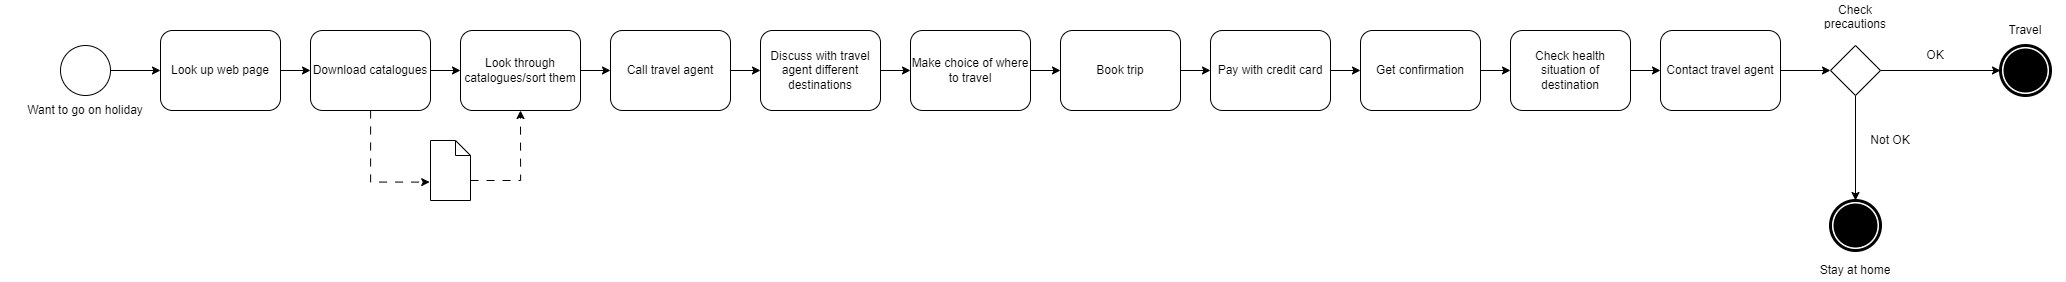

The diagram above was exported from draw.io. Its source (the exported page's mxGraphModel, read from the mxfile embedded in the PNG):
<mxGraphModel dx="3187" dy="1756" grid="1" gridSize="10" guides="1" tooltips="1" connect="1" arrows="1" fold="1" page="1" pageScale="1" pageWidth="850" pageHeight="1100" background="none" math="0" shadow="0">
  <root>
    <mxCell id="0" />
    <mxCell id="1" parent="0" />
    <mxCell id="7a84cebc1def654-1" value="" style="shape=mxgraph.bpmn.shape;html=1;verticalLabelPosition=bottom;labelBackgroundColor=#ffffff;verticalAlign=top;perimeter=ellipsePerimeter;outline=standard;symbol=general;" parent="1" vertex="1">
      <mxGeometry x="260" y="265" width="50" height="50" as="geometry" />
    </mxCell>
    <mxCell id="BAfEPCSNkRgsndy91Gh--22" style="edgeStyle=orthogonalEdgeStyle;rounded=0;orthogonalLoop=1;jettySize=auto;html=1;" edge="1" parent="1" source="7a84cebc1def654-2" target="BAfEPCSNkRgsndy91Gh--3">
      <mxGeometry relative="1" as="geometry" />
    </mxCell>
    <mxCell id="7a84cebc1def654-2" value="Look up web page" style="shape=ext;rounded=1;html=1;whiteSpace=wrap;" parent="1" vertex="1">
      <mxGeometry x="360" y="250" width="120" height="80" as="geometry" />
    </mxCell>
    <mxCell id="7a84cebc1def654-36" style="edgeStyle=orthogonalEdgeStyle;rounded=0;html=1;jettySize=auto;orthogonalLoop=1;" parent="1" source="7a84cebc1def654-1" target="7a84cebc1def654-2" edge="1">
      <mxGeometry relative="1" as="geometry" />
    </mxCell>
    <UserObject label="Want to go on holiday" placeholders="1" name="Variable" id="BAfEPCSNkRgsndy91Gh--2">
      <mxCell style="text;html=1;strokeColor=none;fillColor=none;align=center;verticalAlign=middle;whiteSpace=wrap;overflow=hidden;" vertex="1" parent="1">
        <mxGeometry x="200" y="320" width="170" height="20" as="geometry" />
      </mxCell>
    </UserObject>
    <mxCell id="BAfEPCSNkRgsndy91Gh--12" style="edgeStyle=orthogonalEdgeStyle;rounded=0;orthogonalLoop=1;jettySize=auto;html=1;entryX=-0.02;entryY=0.693;entryDx=0;entryDy=0;entryPerimeter=0;dashed=1;dashPattern=8 8;" edge="1" parent="1" source="BAfEPCSNkRgsndy91Gh--3" target="BAfEPCSNkRgsndy91Gh--11">
      <mxGeometry relative="1" as="geometry" />
    </mxCell>
    <mxCell id="BAfEPCSNkRgsndy91Gh--23" style="edgeStyle=orthogonalEdgeStyle;rounded=0;orthogonalLoop=1;jettySize=auto;html=1;entryX=0;entryY=0.5;entryDx=0;entryDy=0;" edge="1" parent="1" source="BAfEPCSNkRgsndy91Gh--3" target="BAfEPCSNkRgsndy91Gh--4">
      <mxGeometry relative="1" as="geometry" />
    </mxCell>
    <mxCell id="BAfEPCSNkRgsndy91Gh--3" value="Download catalogues" style="shape=ext;rounded=1;html=1;whiteSpace=wrap;" vertex="1" parent="1">
      <mxGeometry x="510" y="250" width="120" height="80" as="geometry" />
    </mxCell>
    <mxCell id="BAfEPCSNkRgsndy91Gh--24" style="edgeStyle=orthogonalEdgeStyle;rounded=0;orthogonalLoop=1;jettySize=auto;html=1;" edge="1" parent="1" source="BAfEPCSNkRgsndy91Gh--4" target="BAfEPCSNkRgsndy91Gh--5">
      <mxGeometry relative="1" as="geometry" />
    </mxCell>
    <mxCell id="BAfEPCSNkRgsndy91Gh--4" value="Look through catalogues/sort them" style="shape=ext;rounded=1;html=1;whiteSpace=wrap;" vertex="1" parent="1">
      <mxGeometry x="660" y="250" width="120" height="80" as="geometry" />
    </mxCell>
    <mxCell id="BAfEPCSNkRgsndy91Gh--25" style="edgeStyle=orthogonalEdgeStyle;rounded=0;orthogonalLoop=1;jettySize=auto;html=1;" edge="1" parent="1" source="BAfEPCSNkRgsndy91Gh--5" target="BAfEPCSNkRgsndy91Gh--6">
      <mxGeometry relative="1" as="geometry" />
    </mxCell>
    <mxCell id="BAfEPCSNkRgsndy91Gh--5" value="Call travel agent" style="shape=ext;rounded=1;html=1;whiteSpace=wrap;" vertex="1" parent="1">
      <mxGeometry x="810" y="250" width="120" height="80" as="geometry" />
    </mxCell>
    <mxCell id="BAfEPCSNkRgsndy91Gh--26" style="edgeStyle=orthogonalEdgeStyle;rounded=0;orthogonalLoop=1;jettySize=auto;html=1;" edge="1" parent="1" source="BAfEPCSNkRgsndy91Gh--6" target="BAfEPCSNkRgsndy91Gh--7">
      <mxGeometry relative="1" as="geometry" />
    </mxCell>
    <mxCell id="BAfEPCSNkRgsndy91Gh--6" value="Discuss with travel agent different destinations" style="shape=ext;rounded=1;html=1;whiteSpace=wrap;" vertex="1" parent="1">
      <mxGeometry x="960" y="250" width="120" height="80" as="geometry" />
    </mxCell>
    <mxCell id="BAfEPCSNkRgsndy91Gh--27" style="edgeStyle=orthogonalEdgeStyle;rounded=0;orthogonalLoop=1;jettySize=auto;html=1;" edge="1" parent="1" source="BAfEPCSNkRgsndy91Gh--7" target="BAfEPCSNkRgsndy91Gh--8">
      <mxGeometry relative="1" as="geometry" />
    </mxCell>
    <mxCell id="BAfEPCSNkRgsndy91Gh--7" value="Make choice of where to travel" style="shape=ext;rounded=1;html=1;whiteSpace=wrap;" vertex="1" parent="1">
      <mxGeometry x="1110" y="250" width="120" height="80" as="geometry" />
    </mxCell>
    <mxCell id="BAfEPCSNkRgsndy91Gh--28" style="edgeStyle=orthogonalEdgeStyle;rounded=0;orthogonalLoop=1;jettySize=auto;html=1;" edge="1" parent="1" source="BAfEPCSNkRgsndy91Gh--8" target="BAfEPCSNkRgsndy91Gh--9">
      <mxGeometry relative="1" as="geometry" />
    </mxCell>
    <mxCell id="BAfEPCSNkRgsndy91Gh--8" value="Book trip" style="shape=ext;rounded=1;html=1;whiteSpace=wrap;" vertex="1" parent="1">
      <mxGeometry x="1260" y="250" width="120" height="80" as="geometry" />
    </mxCell>
    <mxCell id="BAfEPCSNkRgsndy91Gh--29" style="edgeStyle=orthogonalEdgeStyle;rounded=0;orthogonalLoop=1;jettySize=auto;html=1;" edge="1" parent="1" source="BAfEPCSNkRgsndy91Gh--9" target="BAfEPCSNkRgsndy91Gh--10">
      <mxGeometry relative="1" as="geometry" />
    </mxCell>
    <mxCell id="BAfEPCSNkRgsndy91Gh--9" value="Pay with credit card" style="shape=ext;rounded=1;html=1;whiteSpace=wrap;" vertex="1" parent="1">
      <mxGeometry x="1410" y="250" width="120" height="80" as="geometry" />
    </mxCell>
    <mxCell id="BAfEPCSNkRgsndy91Gh--30" style="edgeStyle=orthogonalEdgeStyle;rounded=0;orthogonalLoop=1;jettySize=auto;html=1;" edge="1" parent="1" source="BAfEPCSNkRgsndy91Gh--10" target="BAfEPCSNkRgsndy91Gh--14">
      <mxGeometry relative="1" as="geometry" />
    </mxCell>
    <mxCell id="BAfEPCSNkRgsndy91Gh--10" value="Get confirmation" style="shape=ext;rounded=1;html=1;whiteSpace=wrap;" vertex="1" parent="1">
      <mxGeometry x="1560" y="250" width="120" height="80" as="geometry" />
    </mxCell>
    <mxCell id="BAfEPCSNkRgsndy91Gh--13" style="edgeStyle=orthogonalEdgeStyle;rounded=0;orthogonalLoop=1;jettySize=auto;html=1;entryX=0.5;entryY=1;entryDx=0;entryDy=0;dashed=1;dashPattern=8 8;" edge="1" parent="1" source="BAfEPCSNkRgsndy91Gh--11" target="BAfEPCSNkRgsndy91Gh--4">
      <mxGeometry relative="1" as="geometry">
        <Array as="points">
          <mxPoint x="720" y="400" />
        </Array>
      </mxGeometry>
    </mxCell>
    <mxCell id="BAfEPCSNkRgsndy91Gh--11" value="" style="shape=mxgraph.bpmn.data;labelPosition=center;verticalLabelPosition=bottom;align=center;verticalAlign=top;whiteSpace=wrap;size=15;html=1;" vertex="1" parent="1">
      <mxGeometry x="630" y="360" width="40" height="60" as="geometry" />
    </mxCell>
    <mxCell id="BAfEPCSNkRgsndy91Gh--31" style="edgeStyle=orthogonalEdgeStyle;rounded=0;orthogonalLoop=1;jettySize=auto;html=1;" edge="1" parent="1" source="BAfEPCSNkRgsndy91Gh--14" target="BAfEPCSNkRgsndy91Gh--15">
      <mxGeometry relative="1" as="geometry" />
    </mxCell>
    <mxCell id="BAfEPCSNkRgsndy91Gh--14" value="Check health situation of destination" style="shape=ext;rounded=1;html=1;whiteSpace=wrap;" vertex="1" parent="1">
      <mxGeometry x="1710" y="250" width="120" height="80" as="geometry" />
    </mxCell>
    <mxCell id="BAfEPCSNkRgsndy91Gh--32" style="edgeStyle=orthogonalEdgeStyle;rounded=0;orthogonalLoop=1;jettySize=auto;html=1;entryX=0;entryY=0.5;entryDx=0;entryDy=0;entryPerimeter=0;" edge="1" parent="1" source="BAfEPCSNkRgsndy91Gh--15" target="BAfEPCSNkRgsndy91Gh--17">
      <mxGeometry relative="1" as="geometry" />
    </mxCell>
    <mxCell id="BAfEPCSNkRgsndy91Gh--15" value="Contact travel agent" style="shape=ext;rounded=1;html=1;whiteSpace=wrap;" vertex="1" parent="1">
      <mxGeometry x="1860" y="250" width="120" height="80" as="geometry" />
    </mxCell>
    <mxCell id="BAfEPCSNkRgsndy91Gh--33" style="edgeStyle=orthogonalEdgeStyle;rounded=0;orthogonalLoop=1;jettySize=auto;html=1;" edge="1" parent="1" source="BAfEPCSNkRgsndy91Gh--17" target="BAfEPCSNkRgsndy91Gh--20">
      <mxGeometry relative="1" as="geometry" />
    </mxCell>
    <mxCell id="BAfEPCSNkRgsndy91Gh--34" style="edgeStyle=orthogonalEdgeStyle;rounded=0;orthogonalLoop=1;jettySize=auto;html=1;" edge="1" parent="1" source="BAfEPCSNkRgsndy91Gh--17" target="BAfEPCSNkRgsndy91Gh--21">
      <mxGeometry relative="1" as="geometry" />
    </mxCell>
    <mxCell id="BAfEPCSNkRgsndy91Gh--17" value="" style="points=[[0.25,0.25,0],[0.5,0,0],[0.75,0.25,0],[1,0.5,0],[0.75,0.75,0],[0.5,1,0],[0.25,0.75,0],[0,0.5,0]];shape=mxgraph.bpmn.gateway2;html=1;verticalLabelPosition=bottom;labelBackgroundColor=#ffffff;verticalAlign=top;align=center;perimeter=rhombusPerimeter;outlineConnect=0;outline=none;symbol=none;" vertex="1" parent="1">
      <mxGeometry x="2030" y="265" width="50" height="50" as="geometry" />
    </mxCell>
    <UserObject label="Check precautions" placeholders="1" name="Variable" id="BAfEPCSNkRgsndy91Gh--18">
      <mxCell style="text;html=1;strokeColor=none;fillColor=none;align=center;verticalAlign=middle;whiteSpace=wrap;overflow=hidden;" vertex="1" parent="1">
        <mxGeometry x="2015" y="220" width="80" height="30" as="geometry" />
      </mxCell>
    </UserObject>
    <mxCell id="BAfEPCSNkRgsndy91Gh--20" value="" style="points=[[0.145,0.145,0],[0.5,0,0],[0.855,0.145,0],[1,0.5,0],[0.855,0.855,0],[0.5,1,0],[0.145,0.855,0],[0,0.5,0]];shape=mxgraph.bpmn.event;html=1;verticalLabelPosition=bottom;labelBackgroundColor=#ffffff;verticalAlign=top;align=center;perimeter=ellipsePerimeter;outlineConnect=0;aspect=fixed;outline=end;symbol=terminate;" vertex="1" parent="1">
      <mxGeometry x="2200" y="265" width="50" height="50" as="geometry" />
    </mxCell>
    <mxCell id="BAfEPCSNkRgsndy91Gh--21" value="" style="points=[[0.145,0.145,0],[0.5,0,0],[0.855,0.145,0],[1,0.5,0],[0.855,0.855,0],[0.5,1,0],[0.145,0.855,0],[0,0.5,0]];shape=mxgraph.bpmn.event;html=1;verticalLabelPosition=bottom;labelBackgroundColor=#ffffff;verticalAlign=top;align=center;perimeter=ellipsePerimeter;outlineConnect=0;aspect=fixed;outline=end;symbol=terminate;" vertex="1" parent="1">
      <mxGeometry x="2030" y="420" width="50" height="50" as="geometry" />
    </mxCell>
    <UserObject label="OK" placeholders="1" name="Variable" id="BAfEPCSNkRgsndy91Gh--35">
      <mxCell style="text;html=1;strokeColor=none;fillColor=none;align=center;verticalAlign=middle;whiteSpace=wrap;overflow=hidden;" vertex="1" parent="1">
        <mxGeometry x="2095" y="265" width="80" height="20" as="geometry" />
      </mxCell>
    </UserObject>
    <UserObject label="Not OK" placeholders="1" name="Variable" id="BAfEPCSNkRgsndy91Gh--36">
      <mxCell style="text;html=1;strokeColor=none;fillColor=none;align=center;verticalAlign=middle;whiteSpace=wrap;overflow=hidden;" vertex="1" parent="1">
        <mxGeometry x="2050" y="350" width="80" height="20" as="geometry" />
      </mxCell>
    </UserObject>
    <UserObject label="Travel" placeholders="1" name="Variable" id="BAfEPCSNkRgsndy91Gh--37">
      <mxCell style="text;html=1;strokeColor=none;fillColor=none;align=center;verticalAlign=middle;whiteSpace=wrap;overflow=hidden;" vertex="1" parent="1">
        <mxGeometry x="2185" y="240" width="80" height="20" as="geometry" />
      </mxCell>
    </UserObject>
    <UserObject label="Stay at home" placeholders="1" name="Variable" id="BAfEPCSNkRgsndy91Gh--38">
      <mxCell style="text;html=1;strokeColor=none;fillColor=none;align=center;verticalAlign=middle;whiteSpace=wrap;overflow=hidden;" vertex="1" parent="1">
        <mxGeometry x="2015" y="480" width="80" height="20" as="geometry" />
      </mxCell>
    </UserObject>
  </root>
</mxGraphModel>